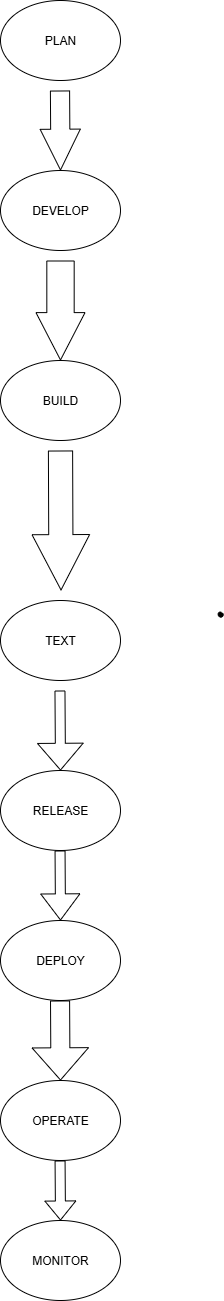

The diagram above was exported from draw.io. Its source (the exported page's mxGraphModel, read from the mxfile embedded in the PNG):
<mxGraphModel dx="1310" dy="752" grid="1" gridSize="10" guides="1" tooltips="1" connect="1" arrows="1" fold="1" page="1" pageScale="1" pageWidth="850" pageHeight="1100" math="0" shadow="0">
  <root>
    <mxCell id="0" />
    <mxCell id="1" parent="0" />
    <mxCell id="AfUImGdu9dCRzpc95lNC-1" value="PLAN" style="ellipse;whiteSpace=wrap;html=1;" parent="1" vertex="1">
      <mxGeometry x="250" y="40" width="120" height="80" as="geometry" />
    </mxCell>
    <mxCell id="Gf-CNaFQfsNYqggPv07i-1" value="" style="shape=flexArrow;endArrow=classic;html=1;rounded=0;width=19.2;endSize=13.264;" edge="1" parent="1" target="Gf-CNaFQfsNYqggPv07i-2">
      <mxGeometry width="50" height="50" relative="1" as="geometry">
        <mxPoint x="309.5" y="130" as="sourcePoint" />
        <mxPoint x="310" y="210" as="targetPoint" />
        <Array as="points" />
      </mxGeometry>
    </mxCell>
    <mxCell id="Gf-CNaFQfsNYqggPv07i-2" value="DEVELOP" style="ellipse;whiteSpace=wrap;html=1;" vertex="1" parent="1">
      <mxGeometry x="250" y="210" width="120" height="80" as="geometry" />
    </mxCell>
    <mxCell id="Gf-CNaFQfsNYqggPv07i-3" value="" style="shape=flexArrow;endArrow=classic;html=1;rounded=0;endWidth=20.66481994459834;endSize=15.463157894736842;width=27.36842105263158;" edge="1" parent="1" target="Gf-CNaFQfsNYqggPv07i-4">
      <mxGeometry width="50" height="50" relative="1" as="geometry">
        <mxPoint x="310" y="300" as="sourcePoint" />
        <mxPoint x="309.47" y="380" as="targetPoint" />
      </mxGeometry>
    </mxCell>
    <mxCell id="Gf-CNaFQfsNYqggPv07i-4" value="BUILD" style="ellipse;whiteSpace=wrap;html=1;" vertex="1" parent="1">
      <mxGeometry x="250.00000000000003" y="400" width="120" height="80" as="geometry" />
    </mxCell>
    <mxCell id="Gf-CNaFQfsNYqggPv07i-7" value="TEXT" style="ellipse;whiteSpace=wrap;html=1;direction=west;" vertex="1" parent="1">
      <mxGeometry x="250" y="640" width="120" height="80" as="geometry" />
    </mxCell>
    <mxCell id="Gf-CNaFQfsNYqggPv07i-8" value="" style="shape=flexArrow;endArrow=classic;html=1;rounded=0;endWidth=32.40997229916898;endSize=18.126315789473683;width=24.210526315789476;" edge="1" parent="1">
      <mxGeometry width="50" height="50" relative="1" as="geometry">
        <mxPoint x="310" y="490" as="sourcePoint" />
        <mxPoint x="310.53" y="630" as="targetPoint" />
        <Array as="points" />
      </mxGeometry>
    </mxCell>
    <mxCell id="Gf-CNaFQfsNYqggPv07i-9" value="" style="shape=stencil(fZbdcgIhDIWfZm8zQAg/17Z9j85U606tdqz9e/tmZ0c0uJ47xP0I5JwEBl59bp8/1kNwn6fj4W39M76ctgM/DCGM++36OJ50NPDjwKvN4bh+PR6+9i/z74/n6ctp9H74nlb4nbmSKZeJCu5vngmZ6jzzNAO7cX8FVKEsBuBKrgKg9oAE8gkCbLeUhEoEQKSUDZDLeWYRKIl8MEDRmHwfyBrBG6Amyu4+kDxxMoB3jhwgYu7TVAsVkFcWCs4CTBEoF4RctKeOxHIf8IXYpikHikAIf+MNUW94AGSSaoAoFIE3AlOyeWU+p2E5S9yfQZcQILVuQOwZdJNoS9Ls3wA5u2XZTIHECqeJ9kDpSaauRiNVcAY1QhdBzeLBli5WazpkSsBLV25uRaqWRyFawTQzRRIQYirJzq5atkBqLfouwqUxLBepthWb10vrWZY6UOAeyKCCtDV625mm9gmUC4Wc3VLJMMIE1BsA2FW9JraVlQB7n3c9oMKhCLEvIM1zBPZ25/umNQ1tVEC2G+fFCC8g398O2hNQuQlVu752DBfA+q0ptnqO5JFmeuIuo9DY7KjY71UxdJV4EntifPWorW++R/dC4t7V3DlIB5cHx2bc7eb3yvX//QNFp+bHDT/+Aw==);lineShape=1;strokeColor=default;" vertex="1" parent="1">
      <mxGeometry x="467.5978535183958" y="651.5354273309251" width="4.918462918016016" height="4.910774964586572" as="geometry" />
    </mxCell>
    <mxCell id="Gf-CNaFQfsNYqggPv07i-10" value="" style="shape=flexArrow;endArrow=classic;html=1;rounded=0;endWidth=34.73684210526316;endSize=8.56842105263158;" edge="1" parent="1" target="Gf-CNaFQfsNYqggPv07i-11">
      <mxGeometry width="50" height="50" relative="1" as="geometry">
        <mxPoint x="309.47" y="730" as="sourcePoint" />
        <mxPoint x="309.47" y="810" as="targetPoint" />
      </mxGeometry>
    </mxCell>
    <mxCell id="Gf-CNaFQfsNYqggPv07i-11" value="RELEASE" style="ellipse;whiteSpace=wrap;html=1;" vertex="1" parent="1">
      <mxGeometry x="250.00000000000003" y="810" width="120" height="80" as="geometry" />
    </mxCell>
    <mxCell id="Gf-CNaFQfsNYqggPv07i-12" value="" style="shape=flexArrow;endArrow=classic;html=1;rounded=0;endWidth=28.18181818181818;endSize=8.372727272727273;" edge="1" parent="1" target="Gf-CNaFQfsNYqggPv07i-13">
      <mxGeometry width="50" height="50" relative="1" as="geometry">
        <mxPoint x="309.55" y="890" as="sourcePoint" />
        <mxPoint x="309.55" y="960" as="targetPoint" />
      </mxGeometry>
    </mxCell>
    <mxCell id="Gf-CNaFQfsNYqggPv07i-13" value="DEPLOY" style="ellipse;whiteSpace=wrap;html=1;" vertex="1" parent="1">
      <mxGeometry x="249.99999999999994" y="960" width="120" height="80" as="geometry" />
    </mxCell>
    <mxCell id="Gf-CNaFQfsNYqggPv07i-14" value="" style="shape=flexArrow;endArrow=classic;html=1;rounded=0;endWidth=36.36363636363636;endSize=10.399999999999999;width=19.09090909090909;" edge="1" parent="1" target="Gf-CNaFQfsNYqggPv07i-15">
      <mxGeometry width="50" height="50" relative="1" as="geometry">
        <mxPoint x="309.55" y="1040" as="sourcePoint" />
        <mxPoint x="309.55" y="1110" as="targetPoint" />
      </mxGeometry>
    </mxCell>
    <mxCell id="Gf-CNaFQfsNYqggPv07i-15" value="OPERATE" style="ellipse;whiteSpace=wrap;html=1;" vertex="1" parent="1">
      <mxGeometry x="249.99999999999994" y="1120" width="120" height="80" as="geometry" />
    </mxCell>
    <mxCell id="Gf-CNaFQfsNYqggPv07i-16" value="" style="shape=flexArrow;endArrow=classic;html=1;rounded=0;" edge="1" parent="1" target="Gf-CNaFQfsNYqggPv07i-17">
      <mxGeometry width="50" height="50" relative="1" as="geometry">
        <mxPoint x="309.57" y="1200" as="sourcePoint" />
        <mxPoint x="309.57" y="1280" as="targetPoint" />
      </mxGeometry>
    </mxCell>
    <mxCell id="Gf-CNaFQfsNYqggPv07i-17" value="MONITOR" style="ellipse;whiteSpace=wrap;html=1;" vertex="1" parent="1">
      <mxGeometry x="249.99999999999994" y="1260" width="120" height="80" as="geometry" />
    </mxCell>
  </root>
</mxGraphModel>